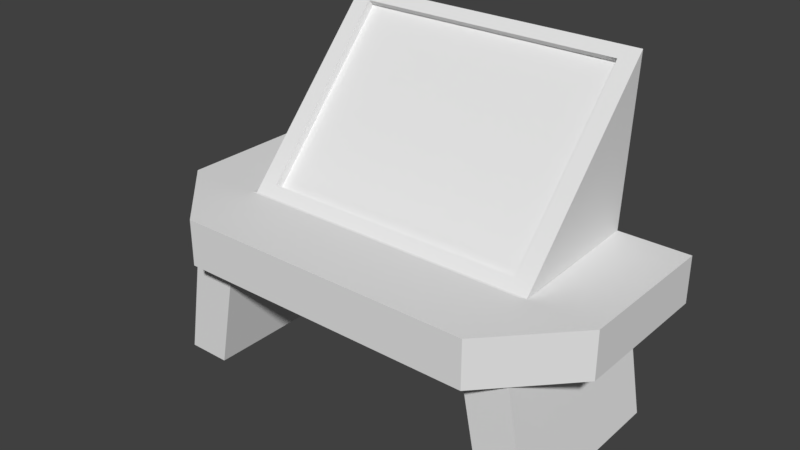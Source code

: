 # Source: laserSwordWorkbench.blend  (saved by Blender 2.79.0; exported with 4.5.12 LTS)
import bpy
from mathutils import Matrix  # noqa: F401  (used for matrix-valued properties, if any)

bpy.ops.wm.read_factory_settings(use_empty=True)
scene = bpy.context.scene
scene.name = 'Scene'

# ---- collections
col_collection_1 = bpy.data.collections.new('Collection 1'); scene.collection.children.link(col_collection_1)

# ---- materials (node trees are filled in below, after node groups)
mat_table = bpy.data.materials.new('Table')
mat_table.alpha_threshold = 0.0
mat_table.use_transparent_shadow = False
mat_table.roughness = 0.5

# ---- material node trees

# ---- world
world_world = bpy.data.worlds.new('World'); scene.world = world_world
world_world.color = (0.05088, 0.05088, 0.05088)
world_world.use_sun_shadow = False
world_world.sun_shadow_jitter_overblur = 0.0
world_world.cycles.sampling_method = 'MANUAL'

# ---- meshes
me_cube = bpy.data.meshes.new('Cube')
me_cube.from_pydata([(-1.0, 1.0, -1.0), (-1.0, 1.0, 1.0), (1.0, 1.0, -1.0), (1.0, 1.0, 1.0), (-0.6604, 1.0, -1.0), (-0.6604, 1.0, 1.0), (-0.6604, -1.0, -1.0), (-0.6604, -1.0, 1.0), (0.6836, 1.0, 1.0), (0.6836, -1.0, -1.0), (0.6836, 1.0, -1.0), (0.6836, -1.0, 1.0), (-1.0, -0.3279, -1.0), (-1.0, -0.3279, 1.0), (1.0, -0.3279, -1.0), (1.0, -0.3279, 1.0), (-0.6604, -0.3279, 1.0), (-0.6604, -0.3279, -1.0), (0.6836, -0.3279, 1.0), (0.6836, -0.3279, -1.0), (-0.6353, 1.016, 8.122), (0.7087, 1.016, 8.122), (-0.6374, -0.3158, 1.025), (0.7066, -0.3158, 1.025), (-0.5578, 0.9391, 7.711), (0.6309, 0.9391, 7.711), (-0.5596, -0.2388, 1.435), (0.629, -0.2388, 1.435), (-0.5578, 0.994, 7.47), (0.6309, 0.994, 7.47), (-0.5596, -0.184, 1.193), (0.629, -0.184, 1.193), (-0.879, -0.7359, -6.215), (-0.759, -0.7359, 0.5658), (-0.879, 0.8934, -6.215), (-0.759, 0.8934, 0.5658), (-0.6845, -0.7359, -6.219), (-0.5545, -0.7359, 0.2043), (-0.6845, 0.8934, -6.219), (-0.5545, 0.8934, 0.2043), (0.879, 0.8955, -6.215), (0.759, 0.8955, 0.5658), (0.879, -0.7338, -6.215), (0.759, -0.7338, 0.5658), (0.6845, 0.8955, -6.219), (0.5545, 0.8955, 0.2043), (0.6845, -0.7338, -6.219), (0.5545, -0.7338, 0.2043)], [], [(12, 13, 1, 0), (10, 8, 3, 2), (18, 16, 7, 11), (9, 11, 7, 6), (0, 1, 5, 4), (6, 7, 13, 12), (17, 19, 9, 6), (4, 5, 8, 10), (4, 10, 19, 17), (3, 8, 18, 15), (0, 4, 17, 12), (18, 8, 21, 23), (5, 1, 13, 16), (10, 2, 14, 19), (2, 3, 15, 14), (16, 13, 7), (6, 12, 17), (9, 14, 15, 11), (11, 15, 18), (19, 14, 9), (22, 23, 27, 26), (8, 5, 20, 21), (5, 16, 22, 20), (16, 18, 23, 22), (27, 25, 29, 31), (20, 22, 26, 24), (23, 21, 25, 27), (21, 20, 24, 25), (29, 28, 30, 31), (25, 24, 28, 29), (26, 27, 31, 30), (24, 26, 30, 28), (32, 33, 35, 34), (34, 35, 39, 38), (38, 39, 37, 36), (36, 37, 33, 32), (34, 38, 36, 32), (39, 35, 33, 37), (40, 41, 43, 42), (42, 43, 47, 46), (46, 47, 45, 44), (44, 45, 41, 40), (42, 46, 44, 40), (47, 43, 41, 45)])
_uv = me_cube.uv_layers.new(name='UVMap')
_uv.uv.foreach_set('vector', [0.1031, 0.08453, 0.1528, 0.08453, 0.1528, 0.1342, 0.1031, 0.1342, 0.1031, 0.08453, 0.1528, 0.08453, 0.1528, 0.1342, 0.1031, 0.1342, 0.1031, 0.08453, 0.1528, 0.08453, 0.1528, 0.1342, 0.1031, 0.1342, 0.1031, 0.08453, 0.1528, 0.08453, 0.1528, 0.1342, 0.1031, 0.1342, 0.1031, 0.08453, 0.1528, 0.08453, 0.1528, 0.1342, 0.1031, 0.1342, 0.1031, 0.08453, 0.1528, 0.08453, 0.1528, 0.1342, 0.1031, 0.1342, 0.1031, 0.08453, 0.1528, 0.08453, 0.1528, 0.1342, 0.1031, 0.1342, 0.1031, 0.08453, 0.1528, 0.08453, 0.1528, 0.1342, 0.1031, 0.1342, 0.1031, 0.08453, 0.1528, 0.08453, 0.1528, 0.1342, 0.1031, 0.1342, 0.1031, 0.08453, 0.1528, 0.08453, 0.1528, 0.1342, 0.1031, 0.1342, 0.1031, 0.08453, 0.1528, 0.08453, 0.1528, 0.1342, 0.1031, 0.1342, 0.09942, 0.5924, 0.1441, 0.5924, 0.1441, 0.6371, 0.09942, 0.6371, 0.1031, 0.08453, 0.1528, 0.08453, 0.1528, 0.1342, 0.1031, 0.1342, 0.1031, 0.08453, 0.1528, 0.08453, 0.1528, 0.1342, 0.1031, 0.1342, 0.1031, 0.08453, 0.1528, 0.08453, 0.1528, 0.1342, 0.1031, 0.1342, 0.1031, 0.08453, 0.1528, 0.08453, 0.1528, 0.1342, 0.1031, 0.08453, 0.1528, 0.08453, 0.1528, 0.1342, 0.1031, 0.08453, 0.1528, 0.08453, 0.1528, 0.1342, 0.1031, 0.1342, 0.1031, 0.08453, 0.1528, 0.08453, 0.1528, 0.1342, 0.1031, 0.08453, 0.1528, 0.08453, 0.1528, 0.1342, 0.09942, 0.5924, 0.1441, 0.5924, 0.1441, 0.6371, 0.09942, 0.6371, 0.09942, 0.5924, 0.1441, 0.5924, 0.1441, 0.6371, 0.09942, 0.6371, 0.09942, 0.5924, 0.1441, 0.5924, 0.1441, 0.6371, 0.09942, 0.6371, 0.09942, 0.5924, 0.1441, 0.5924, 0.1441, 0.6371, 0.09942, 0.6371, 0.09942, 0.5924, 0.1441, 0.5924, 0.1441, 0.6371, 0.09942, 0.6371, 0.09942, 0.5924, 0.1441, 0.5924, 0.1441, 0.6371, 0.09942, 0.6371, 0.09942, 0.5924, 0.1441, 0.5924, 0.1441, 0.6371, 0.09942, 0.6371, 0.09942, 0.5924, 0.1441, 0.5924, 0.1441, 0.6371, 0.09942, 0.6371, 0.1133, 0.3582, 0.1489, 0.3582, 0.1489, 0.3938, 0.1133, 0.3938, 0.09942, 0.5924, 0.1441, 0.5924, 0.1441, 0.6371, 0.09942, 0.6371, 0.09942, 0.5924, 0.1441, 0.5924, 0.1441, 0.6371, 0.09942, 0.6371, 0.09942, 0.5924, 0.1441, 0.5924, 0.1441, 0.6371, 0.09942, 0.6371, 0.109, 0.8562, 0.1531, 0.8562, 0.1531, 0.9003, 0.109, 0.9003, 0.109, 0.8562, 0.1531, 0.8562, 0.1531, 0.9003, 0.109, 0.9003, 0.109, 0.8562, 0.1531, 0.8562, 0.1531, 0.9003, 0.109, 0.9003, 0.109, 0.8562, 0.1531, 0.8562, 0.1531, 0.9003, 0.109, 0.9003, 0.109, 0.8562, 0.1531, 0.8562, 0.1531, 0.9003, 0.109, 0.9003, 0.1031, 0.08453, 0.1528, 0.08453, 0.1528, 0.1342, 0.1031, 0.1342, 0.109, 0.8562, 0.1531, 0.8562, 0.1531, 0.9003, 0.109, 0.9003, 0.109, 0.8562, 0.1531, 0.8562, 0.1531, 0.9003, 0.109, 0.9003, 0.109, 0.8562, 0.1531, 0.8562, 0.1531, 0.9003, 0.109, 0.9003, 0.109, 0.8562, 0.1531, 0.8562, 0.1531, 0.9003, 0.109, 0.9003, 0.109, 0.8562, 0.1531, 0.8562, 0.1531, 0.9003, 0.109, 0.9003, 0.1031, 0.08453, 0.1528, 0.08453, 0.1528, 0.1342, 0.1031, 0.1342])
me_cube.materials.append(mat_table)
me_cube.use_remesh_preserve_volume = False
me_cube.use_remesh_preserve_attributes = False
me_cube.use_mirror_vertex_groups = False
me_cube.update()

# ---- objects
ob_cube = bpy.data.objects.new('Cube', me_cube)

# ---- transforms, parenting, visibility, modifiers, constraints
ob_cube.location = (0.0, 0.0, 0.6428)
ob_cube.scale = (1.0, 0.5, 0.1032)
ob_cube.lineart.crease_threshold = 0.0

# ---- collection membership
col_collection_1.objects.link(ob_cube)

# ---- scene / render settings (as saved in the file)
scene.frame_start = 1; scene.frame_end = 250; scene.frame_set(35)
scene.render.engine = 'BLENDER_EEVEE_NEXT'
scene.render.resolution_percentage = 50
scene.render.dither_intensity = 0.0
scene.cycles.use_denoising = False
scene.cycles.samples = 128
scene.cycles.sampling_pattern = 'TABULATED_SOBOL'
scene.cycles.use_adaptive_sampling = False
scene.cycles.use_light_tree = False
scene.cycles.blur_glossy = 0.0
scene.cycles.sample_clamp_indirect = 0.0
scene.view_settings.view_transform = 'Standard'
bpy.context.view_layer.update()

# ---- added for rendering (the .blend has no active camera and no usable light): camera, sun
cam_auto = bpy.data.cameras.new('AutoCamera')
cam_auto.lens = 50.0
cam_auto.sensor_width = 36.0
cam_auto.clip_end = 1000.0
ob_auto_camera = bpy.data.objects.new('AutoCamera', cam_auto)
scene.collection.objects.link(ob_auto_camera)
ob_auto_camera.location = (2.48406, -2.97684, 2.72827)
ob_auto_camera.rotation_euler = (1.09748, -7.21219e-08, 0.694738)
scene.camera = ob_auto_camera
light_auto_sun = bpy.data.lights.new('AutoSun', 'SUN')
light_auto_sun.energy = 3.0
light_auto_sun.angle = 0.0523599
ob_auto_sun = bpy.data.objects.new('AutoSun', light_auto_sun)
scene.collection.objects.link(ob_auto_sun)
ob_auto_sun.rotation_euler = (0.872665, 0.174533, 0.523599)
bpy.context.view_layer.update()
